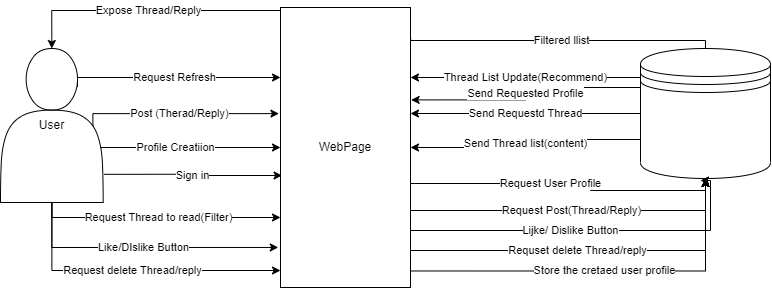

The diagram above was exported from draw.io. Its source (the exported page's mxGraphModel, read from the mxfile embedded in the PNG):
<mxGraphModel dx="1806" dy="793" grid="1" gridSize="10" guides="1" tooltips="1" connect="1" arrows="1" fold="1" page="1" pageScale="1" pageWidth="827" pageHeight="1169" math="0" shadow="0">
  <root>
    <mxCell id="0" />
    <mxCell id="1" parent="0" />
    <mxCell id="2" value="Post (Therad/Reply)" style="edgeStyle=orthogonalEdgeStyle;rounded=0;orthogonalLoop=1;jettySize=auto;html=1;exitX=0.9;exitY=0.5;exitDx=0;exitDy=0;entryX=-0.012;entryY=0.379;entryDx=0;entryDy=0;entryPerimeter=0;exitPerimeter=0;" edge="1" source="8" target="21" parent="1">
      <mxGeometry relative="1" as="geometry">
        <Array as="points">
          <mxPoint x="712" y="1383" />
        </Array>
      </mxGeometry>
    </mxCell>
    <mxCell id="3" value="Sign in" style="edgeStyle=orthogonalEdgeStyle;rounded=0;orthogonalLoop=1;jettySize=auto;html=1;entryX=0.012;entryY=0.6;entryDx=0;entryDy=0;entryPerimeter=0;exitX=1.008;exitY=0.817;exitDx=0;exitDy=0;exitPerimeter=0;" edge="1" source="8" target="21" parent="1">
      <mxGeometry relative="1" as="geometry">
        <Array as="points" />
      </mxGeometry>
    </mxCell>
    <mxCell id="4" value="Profile Creatiion" style="edgeStyle=orthogonalEdgeStyle;rounded=0;orthogonalLoop=1;jettySize=auto;html=1;exitX=0.9;exitY=0.5;exitDx=0;exitDy=0;exitPerimeter=0;" edge="1" source="8" target="21" parent="1">
      <mxGeometry relative="1" as="geometry">
        <Array as="points">
          <mxPoint x="712" y="1417" />
        </Array>
      </mxGeometry>
    </mxCell>
    <mxCell id="5" value="Request Refresh" style="edgeStyle=orthogonalEdgeStyle;rounded=0;orthogonalLoop=1;jettySize=auto;html=1;exitX=0.75;exitY=0.25;exitDx=0;exitDy=0;exitPerimeter=0;entryX=0;entryY=0.25;entryDx=0;entryDy=0;" edge="1" source="8" target="21" parent="1">
      <mxGeometry relative="1" as="geometry">
        <Array as="points">
          <mxPoint x="697" y="1347" />
        </Array>
      </mxGeometry>
    </mxCell>
    <mxCell id="6" value="Request Thread to read(Filter)" style="edgeStyle=orthogonalEdgeStyle;rounded=0;orthogonalLoop=1;jettySize=auto;html=1;entryX=0;entryY=0.75;entryDx=0;entryDy=0;" edge="1" source="8" target="21" parent="1">
      <mxGeometry relative="1" as="geometry">
        <Array as="points">
          <mxPoint x="671" y="1487" />
        </Array>
      </mxGeometry>
    </mxCell>
    <mxCell id="7" value="Like/DIslike Button" style="edgeStyle=orthogonalEdgeStyle;rounded=0;orthogonalLoop=1;jettySize=auto;html=1;entryX=-0.017;entryY=0.857;entryDx=0;entryDy=0;entryPerimeter=0;" edge="1" source="8" target="21" parent="1">
      <mxGeometry relative="1" as="geometry">
        <Array as="points">
          <mxPoint x="671" y="1517" />
        </Array>
      </mxGeometry>
    </mxCell>
    <mxCell id="8" value="User" style="shape=actor;whiteSpace=wrap;html=1;" vertex="1" parent="1">
      <mxGeometry x="620" y="1318" width="102.67" height="154" as="geometry" />
    </mxCell>
    <mxCell id="9" value="Send Requested Profile" style="edgeStyle=orthogonalEdgeStyle;rounded=0;orthogonalLoop=1;jettySize=auto;html=1;exitX=0;exitY=0.3;exitDx=0;exitDy=0;entryX=1.005;entryY=0.33;entryDx=0;entryDy=0;entryPerimeter=0;" edge="1" source="14" target="21" parent="1">
      <mxGeometry relative="1" as="geometry" />
    </mxCell>
    <mxCell id="10" value="Send Requestd Thread" style="edgeStyle=orthogonalEdgeStyle;rounded=0;orthogonalLoop=1;jettySize=auto;html=1;" edge="1" source="14" target="21" parent="1">
      <mxGeometry relative="1" as="geometry">
        <Array as="points">
          <mxPoint x="1030" y="1360" />
          <mxPoint x="1030" y="1360" />
        </Array>
      </mxGeometry>
    </mxCell>
    <mxCell id="11" value="Send Thread list(content)" style="edgeStyle=orthogonalEdgeStyle;rounded=0;orthogonalLoop=1;jettySize=auto;html=1;exitX=0;exitY=0.7;exitDx=0;exitDy=0;entryX=1;entryY=0.5;entryDx=0;entryDy=0;" edge="1" source="14" target="21" parent="1">
      <mxGeometry relative="1" as="geometry" />
    </mxCell>
    <mxCell id="12" value="Thread List Update(Recommend)" style="edgeStyle=orthogonalEdgeStyle;rounded=0;orthogonalLoop=1;jettySize=auto;html=1;entryX=1;entryY=0.25;entryDx=0;entryDy=0;" edge="1" source="14" target="21" parent="1">
      <mxGeometry relative="1" as="geometry">
        <Array as="points">
          <mxPoint x="1170" y="1347" />
          <mxPoint x="1170" y="1347" />
        </Array>
      </mxGeometry>
    </mxCell>
    <mxCell id="13" value="Filtered llist" style="edgeStyle=orthogonalEdgeStyle;rounded=0;orthogonalLoop=1;jettySize=auto;html=1;entryX=1.012;entryY=0.112;entryDx=0;entryDy=0;entryPerimeter=0;" edge="1" source="14" target="21" parent="1">
      <mxGeometry relative="1" as="geometry">
        <Array as="points">
          <mxPoint x="1325" y="1310" />
          <mxPoint x="1030" y="1310" />
          <mxPoint x="1030" y="1308" />
        </Array>
      </mxGeometry>
    </mxCell>
    <mxCell id="14" value="" style="shape=datastore;whiteSpace=wrap;html=1;" vertex="1" parent="1">
      <mxGeometry x="1260" y="1318" width="130" height="130" as="geometry" />
    </mxCell>
    <mxCell id="15" value="Request User Profile" style="edgeStyle=orthogonalEdgeStyle;rounded=0;orthogonalLoop=1;jettySize=auto;html=1;exitX=1;exitY=0.75;exitDx=0;exitDy=0;entryX=0.5;entryY=1;entryDx=0;entryDy=0;" edge="1" source="21" target="14" parent="1">
      <mxGeometry relative="1" as="geometry">
        <Array as="points">
          <mxPoint x="1030" y="1453" />
          <mxPoint x="1210" y="1453" />
          <mxPoint x="1210" y="1460" />
        </Array>
      </mxGeometry>
    </mxCell>
    <mxCell id="16" value="Request Post(Thread/Reply)" style="edgeStyle=orthogonalEdgeStyle;rounded=0;orthogonalLoop=1;jettySize=auto;html=1;exitX=1;exitY=0.75;exitDx=0;exitDy=0;entryX=0.5;entryY=1;entryDx=0;entryDy=0;" edge="1" source="21" target="14" parent="1">
      <mxGeometry relative="1" as="geometry">
        <mxPoint x="1430" y="1590" as="targetPoint" />
        <Array as="points">
          <mxPoint x="1030" y="1480" />
          <mxPoint x="1325" y="1480" />
        </Array>
      </mxGeometry>
    </mxCell>
    <mxCell id="17" value="Expose Thread/Reply" style="edgeStyle=orthogonalEdgeStyle;rounded=0;orthogonalLoop=1;jettySize=auto;html=1;exitX=0;exitY=0;exitDx=0;exitDy=0;entryX=0.5;entryY=0;entryDx=0;entryDy=0;" edge="1" source="21" target="8" parent="1">
      <mxGeometry relative="1" as="geometry">
        <Array as="points">
          <mxPoint x="900" y="1280" />
          <mxPoint x="671" y="1280" />
        </Array>
      </mxGeometry>
    </mxCell>
    <mxCell id="18" value="Requset delete Thread/reply" style="edgeStyle=orthogonalEdgeStyle;rounded=0;orthogonalLoop=1;jettySize=auto;html=1;exitX=1;exitY=0.75;exitDx=0;exitDy=0;entryX=0.5;entryY=1;entryDx=0;entryDy=0;" edge="1" source="21" target="14" parent="1">
      <mxGeometry relative="1" as="geometry">
        <Array as="points">
          <mxPoint x="1030" y="1520" />
          <mxPoint x="1325" y="1520" />
        </Array>
      </mxGeometry>
    </mxCell>
    <mxCell id="19" value="Store the cretaed user profile" style="edgeStyle=orthogonalEdgeStyle;rounded=0;orthogonalLoop=1;jettySize=auto;html=1;exitX=0.999;exitY=0.941;exitDx=0;exitDy=0;entryX=0.5;entryY=1;entryDx=0;entryDy=0;exitPerimeter=0;" edge="1" source="21" target="14" parent="1">
      <mxGeometry relative="1" as="geometry">
        <Array as="points">
          <mxPoint x="1325" y="1541" />
        </Array>
      </mxGeometry>
    </mxCell>
    <mxCell id="20" value="Lijke/ Dislike Button" style="edgeStyle=orthogonalEdgeStyle;rounded=0;orthogonalLoop=1;jettySize=auto;html=1;" edge="1" source="21" parent="1">
      <mxGeometry x="-0.1111" relative="1" as="geometry">
        <mxPoint x="1320" y="1450" as="targetPoint" />
        <Array as="points">
          <mxPoint x="1330" y="1500" />
          <mxPoint x="1330" y="1450" />
        </Array>
        <mxPoint as="offset" />
      </mxGeometry>
    </mxCell>
    <mxCell id="21" value="WebPage" style="rounded=0;whiteSpace=wrap;html=1;" vertex="1" parent="1">
      <mxGeometry x="900" y="1277" width="130" height="280" as="geometry" />
    </mxCell>
    <mxCell id="22" value="Request delete Thread/reply" style="edgeStyle=orthogonalEdgeStyle;rounded=0;orthogonalLoop=1;jettySize=auto;html=1;" edge="1" source="8" parent="1">
      <mxGeometry relative="1" as="geometry">
        <mxPoint x="671.3529411764707" y="1472" as="sourcePoint" />
        <mxPoint x="900" y="1540" as="targetPoint" />
        <Array as="points">
          <mxPoint x="671" y="1540" />
          <mxPoint x="900" y="1540" />
        </Array>
      </mxGeometry>
    </mxCell>
  </root>
</mxGraphModel>